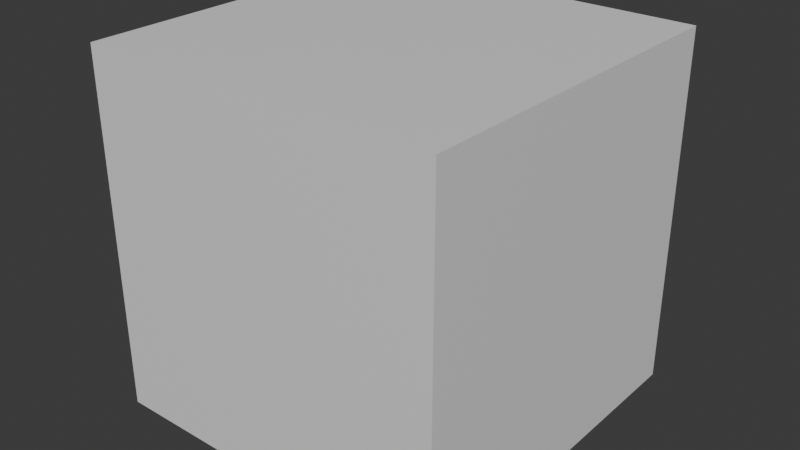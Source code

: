 # Source: VolumetricLight.blend  (saved by Blender 5.0.119; exported with 4.5.12 LTS)
import bpy
from mathutils import Matrix  # noqa: F401  (used for matrix-valued properties, if any)

bpy.ops.wm.read_factory_settings(use_empty=True)
scene = bpy.context.scene
scene.name = 'Scene'

# ---- collections
col_collection = bpy.data.collections.new('Collection'); scene.collection.children.link(col_collection)

# ---- materials (node trees are filled in below, after node groups)
mat_material = bpy.data.materials.new('Material')
mat_material.alpha_threshold = 0.0
mat_material.use_backface_culling_lightprobe_volume = False
mat_material.roughness = 0.5
mat_material.line_color = (0.0, 0.0, 0.0, 1.0)

# ---- material node trees
mat_material.use_nodes = True; mat_material.node_tree.nodes.clear()
_N = mat_material.node_tree.nodes; _L = mat_material.node_tree.links
n0 = _N.new('ShaderNodeOutputMaterial'); n0.name = 'Material Output'; n0.location = (200, 100)
n1 = _N.new('ShaderNodeBsdfPrincipled'); n1.name = 'Principled BSDF'; n1.location = (-200, 100)
_L.new(n1.outputs[0], n0.inputs[0])
n0.is_active_output = True

# ---- world
world_world = bpy.data.worlds.new('World'); scene.world = world_world
world_world.use_nodes = True; world_world.node_tree.nodes.clear()
_N = world_world.node_tree.nodes; _L = world_world.node_tree.links
n0 = _N.new('ShaderNodeOutputWorld'); n0.name = 'World Output'; n0.location = (200, 100)
n1 = _N.new('ShaderNodeBackground'); n1.name = 'Background'; n1.location = (-200, 100)
n1.inputs[0].default_value = (0.05088, 0.05088, 0.05088, 1.0)
_L.new(n1.outputs[0], n0.inputs[0])
n0.is_active_output = True
world_world.color = (0.05088, 0.05088, 0.05088)
world_world.sun_shadow_jitter_overblur = 0.0

# ---- meshes
me_cube = bpy.data.meshes.new('Cube')
me_cube.from_pydata([(2.551, 2.551, 2.551), (2.551, 2.551, -2.551), (2.551, -2.551, 2.551), (2.551, -2.551, -2.551), (-2.551, 2.551, 2.551), (-2.551, 2.551, -2.551), (-2.551, -2.551, 2.551), (-2.551, -2.551, -2.551)], [], [(0, 4, 6, 2), (3, 2, 6, 7), (7, 6, 4, 5), (5, 1, 3, 7), (1, 0, 2, 3), (5, 4, 0, 1)])
_uv = me_cube.uv_layers.new(name='UVMap')
_uv.uv.foreach_set('vector', [0.625, 0.5, 0.875, 0.5, 0.875, 0.75, 0.625, 0.75, 0.375, 0.75, 0.625, 0.75, 0.625, 1.0, 0.375, 1.0, 0.375, 0.0, 0.625, 0.0, 0.625, 0.25, 0.375, 0.25, 0.125, 0.5, 0.375, 0.5, 0.375, 0.75, 0.125, 0.75, 0.375, 0.5, 0.625, 0.5, 0.625, 0.75, 0.375, 0.75, 0.375, 0.25, 0.625, 0.25, 0.625, 0.5, 0.375, 0.5])
me_cube.materials.append(mat_material)
me_cube.use_mirror_vertex_groups = False
me_cube.update()

# ---- objects
ob_cube = bpy.data.objects.new('Cube', me_cube)

# ---- transforms, parenting, visibility, modifiers, constraints
ob_cube.location = (0.0, 0.0, 0.0)
ob_cube.lock_rotations_4d = False
ob_cube.empty_display_type = 'ARROWS'
ob_cube.lineart.crease_threshold = 0.0

# ---- collection membership
col_collection.objects.link(ob_cube)

# ---- scene / render settings (as saved in the file)
scene.frame_start = 1; scene.frame_end = 250; scene.frame_set(1)
scene.render.engine = 'BLENDER_EEVEE_NEXT'
scene.render.bake_bias = 0.0
scene.render.bake_samples = 0
scene.cycles.sampling_pattern = 'TABULATED_SOBOL'
scene.eevee.use_volume_custom_range = False
bpy.context.view_layer.update()

# ---- added for rendering (the .blend has no active camera and no usable light): camera, sun
cam_auto = bpy.data.cameras.new('AutoCamera')
cam_auto.lens = 50.0
cam_auto.sensor_width = 36.0
cam_auto.clip_end = 1000.0
ob_auto_camera = bpy.data.objects.new('AutoCamera', cam_auto)
scene.collection.objects.link(ob_auto_camera)
ob_auto_camera.location = (8.17626, -9.81151, 6.541)
ob_auto_camera.rotation_euler = (1.09748, -7.21219e-08, 0.694738)
scene.camera = ob_auto_camera
light_auto_sun = bpy.data.lights.new('AutoSun', 'SUN')
light_auto_sun.energy = 3.0
light_auto_sun.angle = 0.0523599
ob_auto_sun = bpy.data.objects.new('AutoSun', light_auto_sun)
scene.collection.objects.link(ob_auto_sun)
ob_auto_sun.rotation_euler = (0.872665, 0.174533, 0.523599)
bpy.context.view_layer.update()
